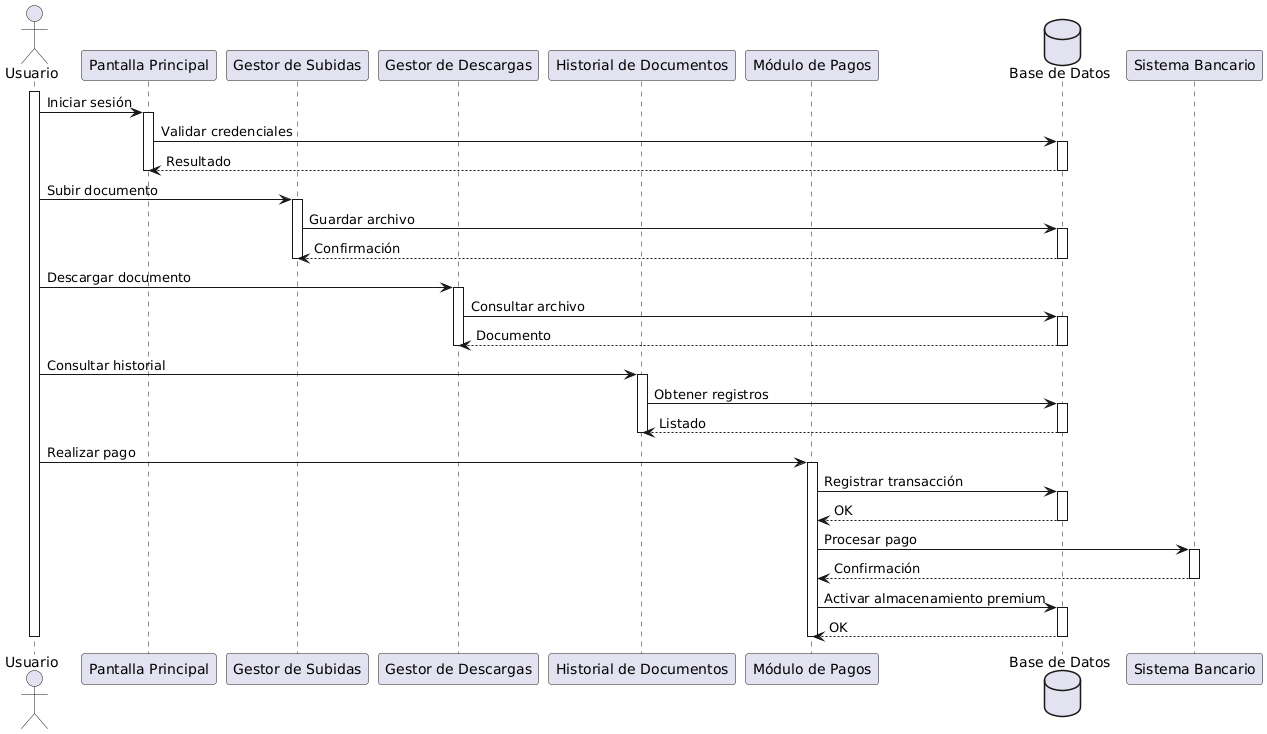

The diagram above was rendered by PlantUML. Its source (embedded in the PNG):
@startuml
actor Usuario as U

participant "Pantalla Principal" as PP
participant "Gestor de Subidas" as GS
participant "Gestor de Descargas" as GD
participant "Historial de Documentos" as HD
participant "Módulo de Pagos" as MP
database "Base de Datos" as DB

activate U

U -> PP : Iniciar sesión
activate PP
PP -> DB : Validar credenciales
activate DB
DB --> PP : Resultado
deactivate DB
deactivate PP

U -> GS : Subir documento
activate GS
GS -> DB : Guardar archivo
activate DB
DB --> GS : Confirmación
deactivate DB
deactivate GS

U -> GD : Descargar documento
activate GD
GD -> DB : Consultar archivo
activate DB
DB --> GD : Documento
deactivate DB
deactivate GD

U -> HD : Consultar historial
activate HD
HD -> DB : Obtener registros
activate DB
DB --> HD : Listado
deactivate DB
deactivate HD

U -> MP : Realizar pago
activate MP
MP -> DB : Registrar transacción
activate DB
DB --> MP : OK
deactivate DB
MP -> "Sistema Bancario" : Procesar pago
activate "Sistema Bancario"
"Sistema Bancario" --> MP : Confirmación
deactivate "Sistema Bancario"
MP -> DB : Activar almacenamiento premium
activate DB
DB --> MP : OK
deactivate DB
deactivate MP

deactivate U
@enduml